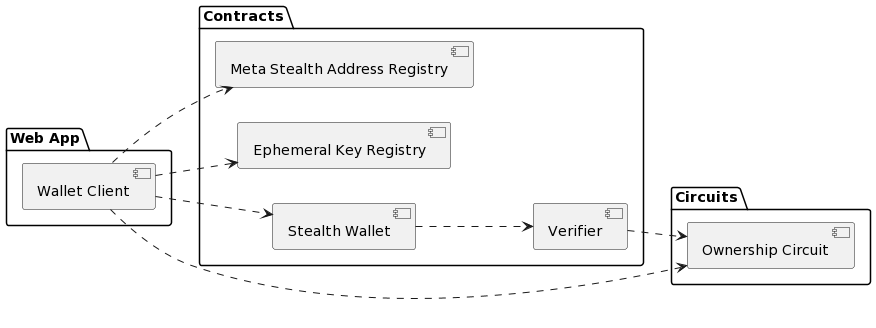

The diagram above was rendered by PlantUML. Its source (embedded in the PNG):
@startuml
left to right direction
package Contracts {
  component "Meta Stealth Address Registry" as registry
  component "Ephemeral Key Registry" as key_registry
  component "Stealth Wallet" as stealth_wallet
  component "Verifier" as verifier
}
package Circuits {
  component "Ownership Circuit" as circuit 
}
package "Web App" {
  component "Wallet Client" as wallet
}
    
stealth_wallet ..> verifier
verifier ..> circuit
wallet ..> registry
wallet ..> key_registry
wallet ..> stealth_wallet
wallet ..> circuit
@enduml